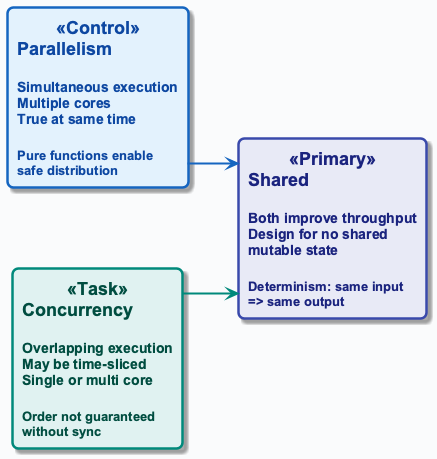

The diagram above was rendered by PlantUML. Its source (embedded in the PNG):
@startuml
!include ../_template_styles.puml
' PARALLELISM vs CONCURRENCY - Comparison
left to right direction

rectangle "**Parallelism**\n\n<size:14>Simultaneous execution</size>\n<size:14>Multiple cores</size>\n<size:14>True at same time</size>\n\n<size:13>Pure functions enable</size>\n<size:13>safe distribution</size>" as PAR <<Control>>

rectangle "**Concurrency**\n\n<size:14>Overlapping execution</size>\n<size:14>May be time-sliced</size>\n<size:14>Single or multi core</size>\n\n<size:13>Order not guaranteed</size>\n<size:13>without sync</size>" as CON <<Task>>

rectangle "**Shared**\n\n<size:14>Both improve throughput</size>\n<size:14>Design for no shared</size>\n<size:14>mutable state</size>\n\n<size:13>Determinism: same input</size>\n<size:13>=> same output</size>" as SHARED <<Primary>>

PAR -down[#1565C0,thickness=2]-> SHARED
CON -down[#00897B,thickness=2]-> SHARED

@enduml